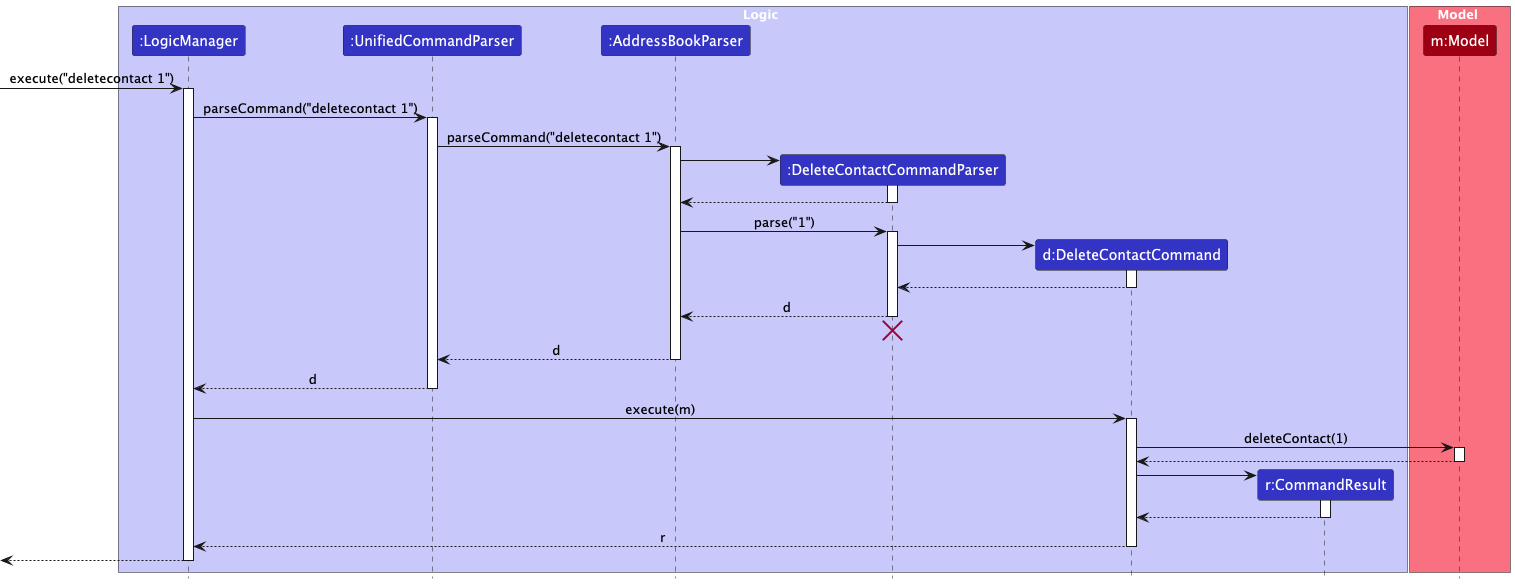

The diagram above was rendered by PlantUML. Its source (embedded in the PNG):
@startuml
!include style.puml
skinparam ArrowFontStyle plain

box Logic LOGIC_COLOR_T1
participant ":LogicManager" as LogicManager LOGIC_COLOR
participant ":UnifiedCommandParser" as UnifiedCommandParser LOGIC_COLOR
participant ":AddressBookParser" as AddressBookParser LOGIC_COLOR
participant ":DeleteContactCommandParser" as DeleteContactCommandParser LOGIC_COLOR
participant "d:DeleteContactCommand" as DeleteContactCommand LOGIC_COLOR
participant "r:CommandResult" as CommandResult LOGIC_COLOR
end box

box Model MODEL_COLOR_T1
participant "m:Model" as Model MODEL_COLOR
end box

[-> LogicManager : execute("deletecontact 1")
activate LogicManager

LogicManager -> UnifiedCommandParser : parseCommand("deletecontact 1")
activate UnifiedCommandParser

UnifiedCommandParser -> AddressBookParser : parseCommand("deletecontact 1")
activate AddressBookParser

create DeleteContactCommandParser
AddressBookParser -> DeleteContactCommandParser
activate DeleteContactCommandParser

DeleteContactCommandParser --> AddressBookParser
deactivate DeleteContactCommandParser

AddressBookParser -> DeleteContactCommandParser : parse("1")
activate DeleteContactCommandParser

create DeleteContactCommand
DeleteContactCommandParser -> DeleteContactCommand
activate DeleteContactCommand

DeleteContactCommand --> DeleteContactCommandParser :
deactivate DeleteContactCommand

DeleteContactCommandParser --> AddressBookParser : d
deactivate DeleteContactCommandParser
'Hidden arrow to position the destroy marker below the end of the activation bar.
DeleteContactCommandParser -[hidden]-> AddressBookParser
destroy DeleteContactCommandParser

AddressBookParser --> UnifiedCommandParser : d
deactivate AddressBookParser

UnifiedCommandParser --> LogicManager : d
deactivate UnifiedCommandParser

LogicManager -> DeleteContactCommand : execute(m)
activate DeleteContactCommand

DeleteContactCommand -> Model : deleteContact(1)
activate Model

Model --> DeleteContactCommand
deactivate Model

create CommandResult
DeleteContactCommand -> CommandResult
activate CommandResult

CommandResult --> DeleteContactCommand
deactivate CommandResult

DeleteContactCommand --> LogicManager : r
deactivate DeleteContactCommand

[<--LogicManager
deactivate LogicManager
@enduml